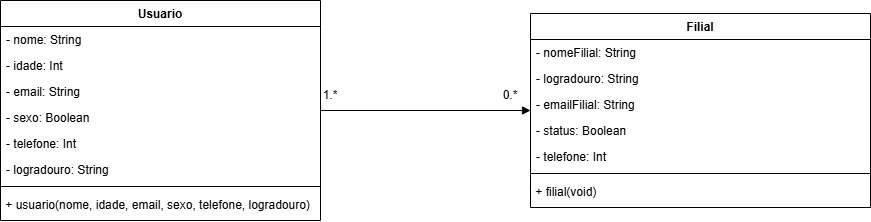

The diagram above was exported from draw.io. Its source (the exported page's mxGraphModel, read from the mxfile embedded in the PNG):
<mxGraphModel dx="897" dy="457" grid="1" gridSize="10" guides="1" tooltips="1" connect="1" arrows="1" fold="1" page="1" pageScale="1" pageWidth="827" pageHeight="1169" math="0" shadow="0">
  <root>
    <mxCell id="WIyWlLk6GJQsqaUBKTNV-0" />
    <mxCell id="WIyWlLk6GJQsqaUBKTNV-1" parent="WIyWlLk6GJQsqaUBKTNV-0" />
    <mxCell id="T6bnE36xmOu-PCzz52bD-13" edge="1" parent="WIyWlLk6GJQsqaUBKTNV-1" source="zkfFHV4jXpPFQw0GAbJ--0" style="edgeStyle=orthogonalEdgeStyle;rounded=0;orthogonalLoop=1;jettySize=auto;html=1;exitX=1;exitY=0.5;exitDx=0;exitDy=0;entryX=0;entryY=0.5;entryDx=0;entryDy=0;endArrow=block;endFill=1;" target="T6bnE36xmOu-PCzz52bD-4">
      <mxGeometry relative="1" as="geometry" />
    </mxCell>
    <mxCell id="zkfFHV4jXpPFQw0GAbJ--0" parent="WIyWlLk6GJQsqaUBKTNV-1" style="swimlane;fontStyle=1;align=center;verticalAlign=top;childLayout=stackLayout;horizontal=1;startSize=26;horizontalStack=0;resizeParent=1;resizeLast=0;collapsible=1;marginBottom=0;rounded=0;shadow=0;strokeWidth=1;" value="Usuario" vertex="1">
      <mxGeometry height="220" width="320" x="30" y="90" as="geometry">
        <mxRectangle height="26" width="160" x="230" y="140" as="alternateBounds" />
      </mxGeometry>
    </mxCell>
    <mxCell id="zkfFHV4jXpPFQw0GAbJ--1" parent="zkfFHV4jXpPFQw0GAbJ--0" style="text;align=left;verticalAlign=top;spacingLeft=4;spacingRight=4;overflow=hidden;rotatable=0;points=[[0,0.5],[1,0.5]];portConstraint=eastwest;" value="- nome: String" vertex="1">
      <mxGeometry height="26" width="320" y="26" as="geometry" />
    </mxCell>
    <mxCell id="zkfFHV4jXpPFQw0GAbJ--3" parent="zkfFHV4jXpPFQw0GAbJ--0" style="text;align=left;verticalAlign=top;spacingLeft=4;spacingRight=4;overflow=hidden;rotatable=0;points=[[0,0.5],[1,0.5]];portConstraint=eastwest;rounded=0;shadow=0;html=0;" value="- idade: Int" vertex="1">
      <mxGeometry height="26" width="320" y="52" as="geometry" />
    </mxCell>
    <mxCell id="T6bnE36xmOu-PCzz52bD-1" parent="zkfFHV4jXpPFQw0GAbJ--0" style="text;align=left;verticalAlign=top;spacingLeft=4;spacingRight=4;overflow=hidden;rotatable=0;points=[[0,0.5],[1,0.5]];portConstraint=eastwest;rounded=0;shadow=0;html=0;" value="- email: String" vertex="1">
      <mxGeometry height="26" width="320" y="78" as="geometry" />
    </mxCell>
    <mxCell id="T6bnE36xmOu-PCzz52bD-2" parent="zkfFHV4jXpPFQw0GAbJ--0" style="text;align=left;verticalAlign=top;spacingLeft=4;spacingRight=4;overflow=hidden;rotatable=0;points=[[0,0.5],[1,0.5]];portConstraint=eastwest;rounded=0;shadow=0;html=0;" value="- sexo: Boolean" vertex="1">
      <mxGeometry height="26" width="320" y="104" as="geometry" />
    </mxCell>
    <mxCell id="T6bnE36xmOu-PCzz52bD-3" parent="zkfFHV4jXpPFQw0GAbJ--0" style="text;align=left;verticalAlign=top;spacingLeft=4;spacingRight=4;overflow=hidden;rotatable=0;points=[[0,0.5],[1,0.5]];portConstraint=eastwest;rounded=0;shadow=0;html=0;" value="- telefone: Int" vertex="1">
      <mxGeometry height="26" width="320" y="130" as="geometry" />
    </mxCell>
    <mxCell id="T6bnE36xmOu-PCzz52bD-12" parent="zkfFHV4jXpPFQw0GAbJ--0" style="text;align=left;verticalAlign=top;spacingLeft=4;spacingRight=4;overflow=hidden;rotatable=0;points=[[0,0.5],[1,0.5]];portConstraint=eastwest;rounded=0;shadow=0;html=0;" value="- logradouro: String" vertex="1">
      <mxGeometry height="26" width="320" y="156" as="geometry" />
    </mxCell>
    <mxCell id="zkfFHV4jXpPFQw0GAbJ--4" parent="zkfFHV4jXpPFQw0GAbJ--0" style="line;html=1;strokeWidth=1;align=left;verticalAlign=middle;spacingTop=-1;spacingLeft=3;spacingRight=3;rotatable=0;labelPosition=right;points=[];portConstraint=eastwest;" value="" vertex="1">
      <mxGeometry height="8" width="320" y="182" as="geometry" />
    </mxCell>
    <mxCell id="sLxL6LaPdXj3dXgo4zKH-0" parent="zkfFHV4jXpPFQw0GAbJ--0" style="text;html=1;whiteSpace=wrap;strokeColor=none;fillColor=none;align=left;verticalAlign=middle;rounded=0;" value="&amp;nbsp;+ usuario(nome, idade, email, sexo, telefone, logradouro)" vertex="1">
      <mxGeometry height="30" width="320" y="190" as="geometry" />
    </mxCell>
    <mxCell id="T6bnE36xmOu-PCzz52bD-4" parent="WIyWlLk6GJQsqaUBKTNV-1" style="swimlane;fontStyle=1;align=center;verticalAlign=top;childLayout=stackLayout;horizontal=1;startSize=26;horizontalStack=0;resizeParent=1;resizeLast=0;collapsible=1;marginBottom=0;rounded=0;shadow=0;strokeWidth=1;" value="Filial" vertex="1">
      <mxGeometry height="194" width="340" x="560" y="103" as="geometry">
        <mxRectangle height="26" width="160" x="230" y="140" as="alternateBounds" />
      </mxGeometry>
    </mxCell>
    <mxCell id="T6bnE36xmOu-PCzz52bD-5" parent="T6bnE36xmOu-PCzz52bD-4" style="text;align=left;verticalAlign=top;spacingLeft=4;spacingRight=4;overflow=hidden;rotatable=0;points=[[0,0.5],[1,0.5]];portConstraint=eastwest;" value="- nomeFilial: String" vertex="1">
      <mxGeometry height="26" width="340" y="26" as="geometry" />
    </mxCell>
    <mxCell id="T6bnE36xmOu-PCzz52bD-6" parent="T6bnE36xmOu-PCzz52bD-4" style="text;align=left;verticalAlign=top;spacingLeft=4;spacingRight=4;overflow=hidden;rotatable=0;points=[[0,0.5],[1,0.5]];portConstraint=eastwest;rounded=0;shadow=0;html=0;" value="- logradouro: String" vertex="1">
      <mxGeometry height="26" width="340" y="52" as="geometry" />
    </mxCell>
    <mxCell id="T6bnE36xmOu-PCzz52bD-7" parent="T6bnE36xmOu-PCzz52bD-4" style="text;align=left;verticalAlign=top;spacingLeft=4;spacingRight=4;overflow=hidden;rotatable=0;points=[[0,0.5],[1,0.5]];portConstraint=eastwest;rounded=0;shadow=0;html=0;" value="- emailFilial: String" vertex="1">
      <mxGeometry height="26" width="340" y="78" as="geometry" />
    </mxCell>
    <mxCell id="T6bnE36xmOu-PCzz52bD-8" parent="T6bnE36xmOu-PCzz52bD-4" style="text;align=left;verticalAlign=top;spacingLeft=4;spacingRight=4;overflow=hidden;rotatable=0;points=[[0,0.5],[1,0.5]];portConstraint=eastwest;rounded=0;shadow=0;html=0;" value="- status: Boolean" vertex="1">
      <mxGeometry height="26" width="340" y="104" as="geometry" />
    </mxCell>
    <mxCell id="T6bnE36xmOu-PCzz52bD-9" parent="T6bnE36xmOu-PCzz52bD-4" style="text;align=left;verticalAlign=top;spacingLeft=4;spacingRight=4;overflow=hidden;rotatable=0;points=[[0,0.5],[1,0.5]];portConstraint=eastwest;rounded=0;shadow=0;html=0;" value="- telefone: Int" vertex="1">
      <mxGeometry height="26" width="340" y="130" as="geometry" />
    </mxCell>
    <mxCell id="T6bnE36xmOu-PCzz52bD-10" parent="T6bnE36xmOu-PCzz52bD-4" style="line;html=1;strokeWidth=1;align=left;verticalAlign=middle;spacingTop=-1;spacingLeft=3;spacingRight=3;rotatable=0;labelPosition=right;points=[];portConstraint=eastwest;" value="" vertex="1">
      <mxGeometry height="8" width="340" y="156" as="geometry" />
    </mxCell>
    <mxCell id="T6bnE36xmOu-PCzz52bD-11" parent="T6bnE36xmOu-PCzz52bD-4" style="text;html=1;whiteSpace=wrap;strokeColor=none;fillColor=none;align=left;verticalAlign=middle;rounded=0;" value="&amp;nbsp;+ filial&lt;span style=&quot;background-color: transparent; color: light-dark(rgb(0, 0, 0), rgb(255, 255, 255));&quot;&gt;(void)&lt;/span&gt;" vertex="1">
      <mxGeometry height="30" width="340" y="164" as="geometry" />
    </mxCell>
    <mxCell id="T6bnE36xmOu-PCzz52bD-14" parent="WIyWlLk6GJQsqaUBKTNV-1" style="text;html=1;whiteSpace=wrap;strokeColor=none;fillColor=none;align=center;verticalAlign=middle;rounded=0;" value="1.*" vertex="1">
      <mxGeometry height="30" width="60" x="330" y="170" as="geometry" />
    </mxCell>
    <mxCell id="T6bnE36xmOu-PCzz52bD-15" parent="WIyWlLk6GJQsqaUBKTNV-1" style="text;html=1;whiteSpace=wrap;strokeColor=none;fillColor=none;align=center;verticalAlign=middle;rounded=0;" value="0.*" vertex="1">
      <mxGeometry height="30" width="60" x="510" y="170" as="geometry" />
    </mxCell>
  </root>
</mxGraphModel>